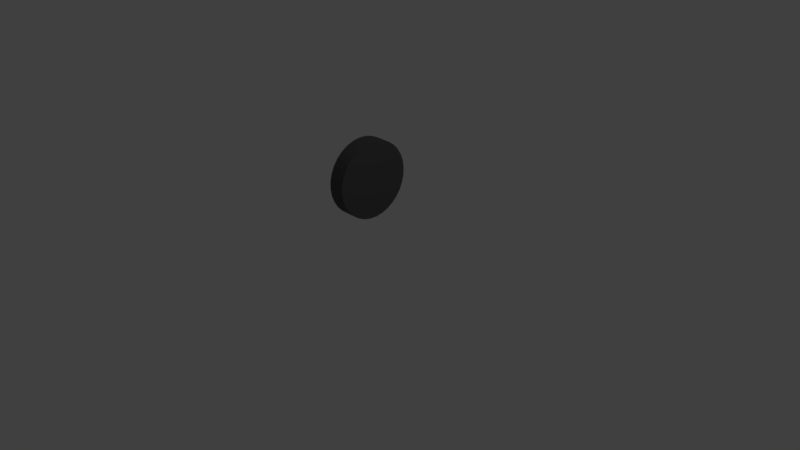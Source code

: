 # Source: power_up_fast_move.blend  (saved by Blender 2.79.0; exported with 4.5.12 LTS)
import bpy
from mathutils import Matrix  # noqa: F401  (used for matrix-valued properties, if any)

bpy.ops.wm.read_factory_settings(use_empty=True)
scene = bpy.context.scene
scene.name = 'Scene'

# ---- collections
col_collection_1 = bpy.data.collections.new('Collection 1'); scene.collection.children.link(col_collection_1)

# ---- materials (node trees are filled in below, after node groups)
mat_base_color = bpy.data.materials.new('Base Color')
mat_base_color.alpha_threshold = 0.0
mat_base_color.use_transparent_shadow = False
mat_base_color.diffuse_color = (0.09463, 0.09463, 0.09463, 1.0)
mat_base_color.roughness = 0.5

# ---- material node trees

# ---- world
world_world = bpy.data.worlds.new('World'); scene.world = world_world
world_world.color = (0.05088, 0.05088, 0.05088)
world_world.use_sun_shadow = False
world_world.sun_shadow_jitter_overblur = 0.0
world_world.cycles.sampling_method = 'MANUAL'

# ---- cameras
cam_camera = bpy.data.cameras.new('Camera')
cam_camera.clip_end = 100.0
cam_camera.lens = 35.0
cam_camera.sensor_width = 32.0
cam_camera.sensor_height = 18.0
cam_camera.ortho_scale = 7.314
cam_camera.dof.focus_distance = 0.0
cam_camera.dof.aperture_fstop = 128.0

# ---- lights
light_lamp = bpy.data.lights.new('Lamp', 'POINT')
light_lamp.transmission_factor = 0.0
light_lamp.cutoff_distance = 30.0
light_lamp.energy = 100.0
light_lamp.shadow_buffer_clip_start = 1.001
light_lamp.shadow_soft_size = 0.1
light_lamp.shadow_maximum_resolution = 0.006
light_lamp.use_absolute_resolution = True

# ---- meshes
me_cylinder = bpy.data.meshes.new('Cylinder')
me_cylinder.from_pydata([(-0.9974, -0.07144, -1.0), (-0.9974, -0.07144, 1.0), (-0.9922, 0.1245, -1.0), (-0.9922, 0.1245, 1.0), (-0.9489, 0.3157, -1.0), (-0.9489, 0.3157, 1.0), (-0.869, 0.4947, -1.0), (-0.869, 0.4947, 1.0), (-0.7558, 0.6548, -1.0), (-0.7558, 0.6548, 1.0), (-0.6136, 0.7897, -1.0), (-0.6136, 0.7897, 1.0), (-0.4477, 0.8942, -1.0), (-0.4477, 0.8942, 1.0), (-0.2647, 0.9643, -1.0), (-0.2647, 0.9643, 1.0), (-0.07144, 0.9974, -1.0), (-0.07144, 0.9974, 1.0), (0.1245, 0.9922, -1.0), (0.1245, 0.9922, 1.0), (0.3157, 0.9489, -1.0), (0.3157, 0.9489, 1.0), (0.4947, 0.869, -1.0), (0.4947, 0.869, 1.0), (0.6548, 0.7558, -1.0), (0.6548, 0.7558, 1.0), (0.7897, 0.6136, -1.0), (0.7897, 0.6136, 1.0), (0.8942, 0.4477, -1.0), (0.8942, 0.4477, 1.0), (0.9643, 0.2647, -1.0), (0.9643, 0.2647, 1.0), (0.9974, 0.07144, -1.0), (0.9974, 0.07144, 1.0), (0.9922, -0.1245, -1.0), (0.9922, -0.1245, 1.0), (0.9489, -0.3157, -1.0), (0.9489, -0.3157, 1.0), (0.869, -0.4947, -1.0), (0.869, -0.4947, 1.0), (0.7558, -0.6548, -1.0), (0.7558, -0.6548, 1.0), (0.6136, -0.7897, -1.0), (0.6136, -0.7897, 1.0), (0.4477, -0.8942, -1.0), (0.4477, -0.8942, 1.0), (0.2647, -0.9643, -1.0), (0.2647, -0.9643, 1.0), (0.07144, -0.9974, -1.0), (0.07144, -0.9974, 1.0), (-0.1245, -0.9922, -1.0), (-0.1245, -0.9922, 1.0), (-0.3157, -0.9489, -1.0), (-0.3157, -0.9489, 1.0), (-0.4947, -0.869, -1.0), (-0.4947, -0.869, 1.0), (-0.6548, -0.7558, -1.0), (-0.6548, -0.7558, 1.0), (-0.7897, -0.6136, -1.0), (-0.7897, -0.6136, 1.0), (-0.8942, -0.4477, -1.0), (-0.8942, -0.4477, 1.0), (-0.9643, -0.2647, -1.0), (-0.9643, -0.2647, 1.0)], [], [(0, 1, 3, 2), (2, 3, 5, 4), (4, 5, 7, 6), (6, 7, 9, 8), (8, 9, 11, 10), (10, 11, 13, 12), (12, 13, 15, 14), (14, 15, 17, 16), (16, 17, 19, 18), (18, 19, 21, 20), (20, 21, 23, 22), (22, 23, 25, 24), (24, 25, 27, 26), (26, 27, 29, 28), (28, 29, 31, 30), (30, 31, 33, 32), (32, 33, 35, 34), (34, 35, 37, 36), (36, 37, 39, 38), (38, 39, 41, 40), (40, 41, 43, 42), (42, 43, 45, 44), (44, 45, 47, 46), (46, 47, 49, 48), (48, 49, 51, 50), (50, 51, 53, 52), (52, 53, 55, 54), (54, 55, 57, 56), (56, 57, 59, 58), (58, 59, 61, 60), (3, 1, 63, 61, 59, 57, 55, 53, 51, 49, 47, 45, 43, 41, 39, 37, 35, 33, 31, 29, 27, 25, 23, 21, 19, 17, 15, 13, 11, 9, 7, 5), (60, 61, 63, 62), (62, 63, 1, 0), (0, 2, 4, 6, 8, 10, 12, 14, 16, 18, 20, 22, 24, 26, 28, 30, 32, 34, 36, 38, 40, 42, 44, 46, 48, 50, 52, 54, 56, 58, 60, 62)])
_uv = me_cylinder.uv_layers.new(name='UVMap')
_uv.uv.foreach_set('vector', [0.2501, 0.3189, 0.2501, 0.0001242, 0.2813, 0.0001242, 0.2813, 0.3189, 0.2813, 0.3189, 0.2813, 0.0001242, 0.3125, 0.0001241, 0.3125, 0.3189, 0.3125, 0.3189, 0.3125, 0.0001241, 0.3438, 0.000124, 0.3438, 0.3189, 0.3438, 0.3189, 0.3438, 0.000124, 0.375, 0.000124, 0.375, 0.3189, 0.375, 0.3189, 0.375, 0.000124, 0.4063, 0.0001239, 0.4063, 0.3189, 0.4063, 0.3189, 0.4063, 0.0001239, 0.4375, 0.0001238, 0.4375, 0.3189, 0.4375, 0.3189, 0.4375, 0.0001238, 0.4688, 0.0001237, 0.4688, 0.3189, 0.4688, 0.3189, 0.4688, 0.0001237, 0.5, 0.0001235, 0.5, 0.3189, 0.5, 0.3189, 0.5, 0.0001235, 0.5312, 0.0001234, 0.5312, 0.3189, 0.5312, 0.3189, 0.5312, 0.0001234, 0.5625, 0.0001233, 0.5625, 0.3189, 0.5625, 0.3189, 0.5625, 0.0001233, 0.5937, 0.0001231, 0.5937, 0.3189, 0.5937, 0.3189, 0.5937, 0.0001231, 0.625, 0.0001229, 0.625, 0.3189, 0.625, 0.3189, 0.625, 0.0001229, 0.6562, 0.0001227, 0.6562, 0.3189, 0.6562, 0.3189, 0.6562, 0.0001227, 0.6875, 0.0001225, 0.6875, 0.3189, 0.6875, 0.3189, 0.6875, 0.0001225, 0.7187, 0.0001223, 0.7187, 0.3189, 0.7187, 0.3189, 0.7187, 0.0001223, 0.7499, 0.0001221, 0.7499, 0.3189, 0.7499, 0.3189, 0.7499, 0.0001221, 0.7812, 0.0001219, 0.7812, 0.3189, 0.7812, 0.3189, 0.7812, 0.0001219, 0.8124, 0.0001216, 0.8124, 0.3189, 0.8124, 0.3189, 0.8124, 0.0001216, 0.8437, 0.0001214, 0.8437, 0.3189, 0.8437, 0.3189, 0.8437, 0.0001214, 0.8749, 0.0001211, 0.8749, 0.3189, 0.8749, 0.3189, 0.8749, 0.0001211, 0.9061, 0.0001208, 0.9062, 0.3189, 0.9062, 0.3189, 0.9061, 0.0001208, 0.9374, 0.0001205, 0.9374, 0.3189, 0.9374, 0.3189, 0.9374, 0.0001205, 0.9686, 0.0001202, 0.9686, 0.3189, 0.9686, 0.3189, 0.9686, 0.0001202, 0.9999, 0.0001199, 0.9999, 0.3189, 0.0001199, 0.3189, 0.0001206, 0.0001242, 0.03136, 0.0001242, 0.03136, 0.3189, 0.03136, 0.3189, 0.03136, 0.0001242, 0.06261, 0.0001242, 0.0626, 0.3189, 0.0626, 0.3189, 0.06261, 0.0001242, 0.09385, 0.0001242, 0.09385, 0.3189, 0.09385, 0.3189, 0.09385, 0.0001242, 0.1251, 0.0001242, 0.1251, 0.3189, 0.1251, 0.3189, 0.1251, 0.0001242, 0.1563, 0.0001242, 0.1563, 0.3189, 0.1563, 0.3189, 0.1563, 0.0001242, 0.1876, 0.0001242, 0.1876, 0.3189, 0.4918, 0.6363, 0.4606, 0.6363, 0.4299, 0.6302, 0.401, 0.6183, 0.3751, 0.6009, 0.353, 0.5788, 0.3356, 0.5528, 0.3237, 0.524, 0.3176, 0.4933, 0.3176, 0.4621, 0.3237, 0.4314, 0.3356, 0.4026, 0.353, 0.3766, 0.3751, 0.3545, 0.401, 0.3372, 0.4299, 0.3252, 0.4606, 0.3191, 0.4918, 0.3191, 0.5224, 0.3252, 0.5513, 0.3372, 0.5773, 0.3545, 0.5994, 0.3766, 0.6167, 0.4026, 0.6287, 0.4315, 0.6348, 0.4621, 0.6348, 0.4933, 0.6287, 0.524, 0.6167, 0.5528, 0.5994, 0.5788, 0.5773, 0.6009, 0.5513, 0.6183, 0.5224, 0.6302, 0.1876, 0.3189, 0.1876, 0.0001242, 0.2188, 0.0001242, 0.2188, 0.3189, 0.2188, 0.3189, 0.2188, 0.0001242, 0.2501, 0.0001242, 0.2501, 0.3189, 0.1431, 0.3191, 0.1743, 0.3191, 0.205, 0.3252, 0.2339, 0.3372, 0.2598, 0.3545, 0.2819, 0.3766, 0.2993, 0.4026, 0.3112, 0.4314, 0.3173, 0.4621, 0.3173, 0.4933, 0.3112, 0.524, 0.2993, 0.5528, 0.2819, 0.5788, 0.2598, 0.6009, 0.2339, 0.6183, 0.205, 0.6302, 0.1743, 0.6363, 0.1431, 0.6363, 0.1125, 0.6302, 0.0836, 0.6183, 0.05762, 0.6009, 0.03553, 0.5788, 0.01817, 0.5528, 0.006215, 0.524, 0.0001199, 0.4933, 0.00012, 0.4621, 0.006215, 0.4314, 0.01817, 0.4026, 0.03553, 0.3766, 0.05762, 0.3545, 0.0836, 0.3372, 0.1125, 0.3252])
me_cylinder.materials.append(mat_base_color)
me_cylinder.use_remesh_preserve_volume = False
me_cylinder.use_remesh_preserve_attributes = False
me_cylinder.use_mirror_vertex_groups = False
me_cylinder.update()

# ---- objects
ob_cylinder = bpy.data.objects.new('Cylinder', me_cylinder)
ob_lamp = bpy.data.objects.new('Lamp', light_lamp)
ob_camera = bpy.data.objects.new('Camera', cam_camera)

# ---- transforms, parenting, visibility, modifiers, constraints
ob_cylinder.location = (0.0, 0.0, 1.064)
ob_cylinder.rotation_euler = (-0.0, 1.571, 0.0)
ob_cylinder.scale = (0.5048, 0.5048, 0.1099)
ob_cylinder.lineart.crease_threshold = 0.0
ob_lamp.location = (4.076, 1.005, 5.904)
ob_lamp.rotation_euler = (0.6503, 0.05522, 1.866)
ob_lamp.lock_rotations_4d = False
ob_lamp.empty_display_type = 'ARROWS'
ob_lamp.color = (0.0, 0.0, 0.0, 0.0)
ob_lamp.lineart.crease_threshold = 0.0
ob_camera.location = (7.481, -6.508, 5.344)
ob_camera.rotation_euler = (1.109, 0.0, 0.8149)
ob_camera.lock_rotations_4d = False
ob_camera.empty_display_type = 'ARROWS'
ob_camera.color = (0.0, 0.0, 0.0, 0.0)
ob_camera.display_type = 'WIRE'
ob_camera.lineart.crease_threshold = 0.0

# ---- collection membership
col_collection_1.objects.link(ob_cylinder)
col_collection_1.objects.link(ob_lamp)
col_collection_1.objects.link(ob_camera)

# ---- scene / render settings (as saved in the file)
scene.camera = ob_camera
scene.frame_start = 1; scene.frame_end = 250; scene.frame_set(1)
scene.render.engine = 'BLENDER_EEVEE_NEXT'
scene.render.resolution_percentage = 50
scene.render.dither_intensity = 0.0
scene.cycles.use_denoising = False
scene.cycles.samples = 128
scene.cycles.sampling_pattern = 'TABULATED_SOBOL'
scene.cycles.use_adaptive_sampling = False
scene.cycles.use_light_tree = False
scene.cycles.blur_glossy = 0.0
scene.cycles.sample_clamp_indirect = 0.0
scene.view_settings.view_transform = 'Standard'
bpy.context.view_layer.update()
